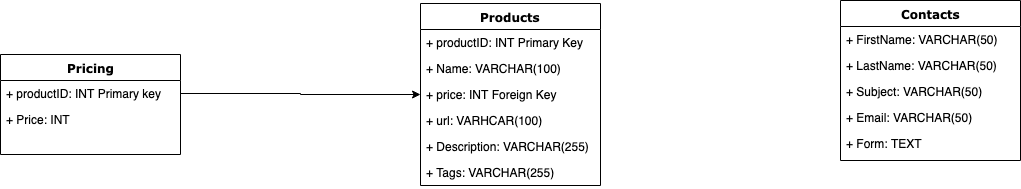

The diagram above was exported from draw.io. Its source (the exported page's mxGraphModel, read from the mxfile embedded in the PNG):
<mxGraphModel dx="932" dy="631" grid="1" gridSize="10" guides="1" tooltips="1" connect="1" arrows="1" fold="1" page="1" pageScale="1" pageWidth="1100" pageHeight="850" background="#ffffff" math="0" shadow="0">
  <root>
    <mxCell id="0" />
    <mxCell id="1" parent="0" />
    <mxCell id="78961159f06e98e8-17" value="Products" style="swimlane;html=1;fontStyle=1;align=center;verticalAlign=top;childLayout=stackLayout;horizontal=1;startSize=26;horizontalStack=0;resizeParent=1;resizeLast=0;collapsible=1;marginBottom=0;swimlaneFillColor=#ffffff;rounded=0;shadow=0;comic=0;labelBackgroundColor=none;strokeColor=#000000;strokeWidth=1;fillColor=none;fontFamily=Verdana;fontSize=12;fontColor=#000000;" parent="1" vertex="1">
      <mxGeometry x="500" y="84" width="180" height="182" as="geometry" />
    </mxCell>
    <mxCell id="78961159f06e98e8-21" value="+ productID: INT Primary Key" style="text;html=1;strokeColor=none;fillColor=none;align=left;verticalAlign=top;spacingLeft=4;spacingRight=4;whiteSpace=wrap;overflow=hidden;rotatable=0;points=[[0,0.5],[1,0.5]];portConstraint=eastwest;" parent="78961159f06e98e8-17" vertex="1">
      <mxGeometry y="26" width="180" height="26" as="geometry" />
    </mxCell>
    <mxCell id="78961159f06e98e8-23" value="+ Name: VARCHAR(100)" style="text;html=1;strokeColor=none;fillColor=none;align=left;verticalAlign=top;spacingLeft=4;spacingRight=4;whiteSpace=wrap;overflow=hidden;rotatable=0;points=[[0,0.5],[1,0.5]];portConstraint=eastwest;" parent="78961159f06e98e8-17" vertex="1">
      <mxGeometry y="52" width="180" height="26" as="geometry" />
    </mxCell>
    <mxCell id="78961159f06e98e8-24" value="+ price: INT Foreign Key" style="text;html=1;strokeColor=none;fillColor=none;align=left;verticalAlign=top;spacingLeft=4;spacingRight=4;whiteSpace=wrap;overflow=hidden;rotatable=0;points=[[0,0.5],[1,0.5]];portConstraint=eastwest;" parent="78961159f06e98e8-17" vertex="1">
      <mxGeometry y="78" width="180" height="26" as="geometry" />
    </mxCell>
    <mxCell id="EvT_ocJG_LZvLErl0N2U-51" value="+ url: VARHCAR(100)" style="text;html=1;strokeColor=none;fillColor=none;align=left;verticalAlign=top;spacingLeft=4;spacingRight=4;whiteSpace=wrap;overflow=hidden;rotatable=0;points=[[0,0.5],[1,0.5]];portConstraint=eastwest;" parent="78961159f06e98e8-17" vertex="1">
      <mxGeometry y="104" width="180" height="26" as="geometry" />
    </mxCell>
    <mxCell id="EvT_ocJG_LZvLErl0N2U-65" value="+ Description: VARCHAR(255)" style="text;html=1;strokeColor=none;fillColor=none;align=left;verticalAlign=top;spacingLeft=4;spacingRight=4;whiteSpace=wrap;overflow=hidden;rotatable=0;points=[[0,0.5],[1,0.5]];portConstraint=eastwest;" parent="78961159f06e98e8-17" vertex="1">
      <mxGeometry y="130" width="180" height="26" as="geometry" />
    </mxCell>
    <mxCell id="EvT_ocJG_LZvLErl0N2U-43" value="+ Tags: VARCHAR(255)" style="text;html=1;strokeColor=none;fillColor=none;align=left;verticalAlign=top;spacingLeft=4;spacingRight=4;whiteSpace=wrap;overflow=hidden;rotatable=0;points=[[0,0.5],[1,0.5]];portConstraint=eastwest;" parent="78961159f06e98e8-17" vertex="1">
      <mxGeometry y="156" width="180" height="26" as="geometry" />
    </mxCell>
    <mxCell id="78961159f06e98e8-30" value="Pricing" style="swimlane;html=1;fontStyle=1;align=center;verticalAlign=top;childLayout=stackLayout;horizontal=1;startSize=26;horizontalStack=0;resizeParent=1;resizeLast=0;collapsible=1;marginBottom=0;swimlaneFillColor=#ffffff;rounded=0;shadow=0;comic=0;labelBackgroundColor=none;strokeColor=#000000;strokeWidth=1;fillColor=none;fontFamily=Verdana;fontSize=12;fontColor=#000000;" parent="1" vertex="1">
      <mxGeometry x="80" y="135" width="180" height="100" as="geometry" />
    </mxCell>
    <mxCell id="78961159f06e98e8-34" value="+ productID: INT Primary key" style="text;html=1;strokeColor=none;fillColor=none;align=left;verticalAlign=top;spacingLeft=4;spacingRight=4;whiteSpace=wrap;overflow=hidden;rotatable=0;points=[[0,0.5],[1,0.5]];portConstraint=eastwest;" parent="78961159f06e98e8-30" vertex="1">
      <mxGeometry y="26" width="180" height="26" as="geometry" />
    </mxCell>
    <mxCell id="78961159f06e98e8-37" value="+ Price: INT" style="text;html=1;strokeColor=none;fillColor=none;align=left;verticalAlign=top;spacingLeft=4;spacingRight=4;whiteSpace=wrap;overflow=hidden;rotatable=0;points=[[0,0.5],[1,0.5]];portConstraint=eastwest;" parent="78961159f06e98e8-30" vertex="1">
      <mxGeometry y="52" width="180" height="26" as="geometry" />
    </mxCell>
    <mxCell id="78961159f06e98e8-43" value="Contacts" style="swimlane;html=1;fontStyle=1;align=center;verticalAlign=top;childLayout=stackLayout;horizontal=1;startSize=26;horizontalStack=0;resizeParent=1;resizeLast=0;collapsible=1;marginBottom=0;swimlaneFillColor=#ffffff;rounded=0;shadow=0;comic=0;labelBackgroundColor=none;strokeColor=#000000;strokeWidth=1;fillColor=none;fontFamily=Verdana;fontSize=12;fontColor=#000000;" parent="1" vertex="1">
      <mxGeometry x="920" y="81" width="180" height="160" as="geometry" />
    </mxCell>
    <mxCell id="78961159f06e98e8-45" value="+ FirstName: VARCHAR(50)" style="text;html=1;strokeColor=none;fillColor=none;align=left;verticalAlign=top;spacingLeft=4;spacingRight=4;whiteSpace=wrap;overflow=hidden;rotatable=0;points=[[0,0.5],[1,0.5]];portConstraint=eastwest;" parent="78961159f06e98e8-43" vertex="1">
      <mxGeometry y="26" width="180" height="26" as="geometry" />
    </mxCell>
    <mxCell id="78961159f06e98e8-49" value="+ LastName: VARCHAR(50)" style="text;html=1;strokeColor=none;fillColor=none;align=left;verticalAlign=top;spacingLeft=4;spacingRight=4;whiteSpace=wrap;overflow=hidden;rotatable=0;points=[[0,0.5],[1,0.5]];portConstraint=eastwest;" parent="78961159f06e98e8-43" vertex="1">
      <mxGeometry y="52" width="180" height="26" as="geometry" />
    </mxCell>
    <mxCell id="78961159f06e98e8-50" value="+ Subject: VARCHAR(50)" style="text;html=1;strokeColor=none;fillColor=none;align=left;verticalAlign=top;spacingLeft=4;spacingRight=4;whiteSpace=wrap;overflow=hidden;rotatable=0;points=[[0,0.5],[1,0.5]];portConstraint=eastwest;" parent="78961159f06e98e8-43" vertex="1">
      <mxGeometry y="78" width="180" height="26" as="geometry" />
    </mxCell>
    <mxCell id="EvT_ocJG_LZvLErl0N2U-48" value="+ Email: VARCHAR(50)" style="text;html=1;strokeColor=none;fillColor=none;align=left;verticalAlign=top;spacingLeft=4;spacingRight=4;whiteSpace=wrap;overflow=hidden;rotatable=0;points=[[0,0.5],[1,0.5]];portConstraint=eastwest;" parent="78961159f06e98e8-43" vertex="1">
      <mxGeometry y="104" width="180" height="26" as="geometry" />
    </mxCell>
    <mxCell id="EvT_ocJG_LZvLErl0N2U-47" value="+ Form: TEXT" style="text;html=1;strokeColor=none;fillColor=none;align=left;verticalAlign=top;spacingLeft=4;spacingRight=4;whiteSpace=wrap;overflow=hidden;rotatable=0;points=[[0,0.5],[1,0.5]];portConstraint=eastwest;" parent="78961159f06e98e8-43" vertex="1">
      <mxGeometry y="130" width="180" height="26" as="geometry" />
    </mxCell>
    <mxCell id="EvT_ocJG_LZvLErl0N2U-40" style="edgeStyle=orthogonalEdgeStyle;rounded=0;orthogonalLoop=1;jettySize=auto;html=1;exitX=1;exitY=0.5;exitDx=0;exitDy=0;entryX=0;entryY=0.5;entryDx=0;entryDy=0;" parent="1" source="78961159f06e98e8-34" target="78961159f06e98e8-24" edge="1">
      <mxGeometry relative="1" as="geometry">
        <mxPoint x="300" y="292.6896551724137" as="targetPoint" />
      </mxGeometry>
    </mxCell>
  </root>
</mxGraphModel>